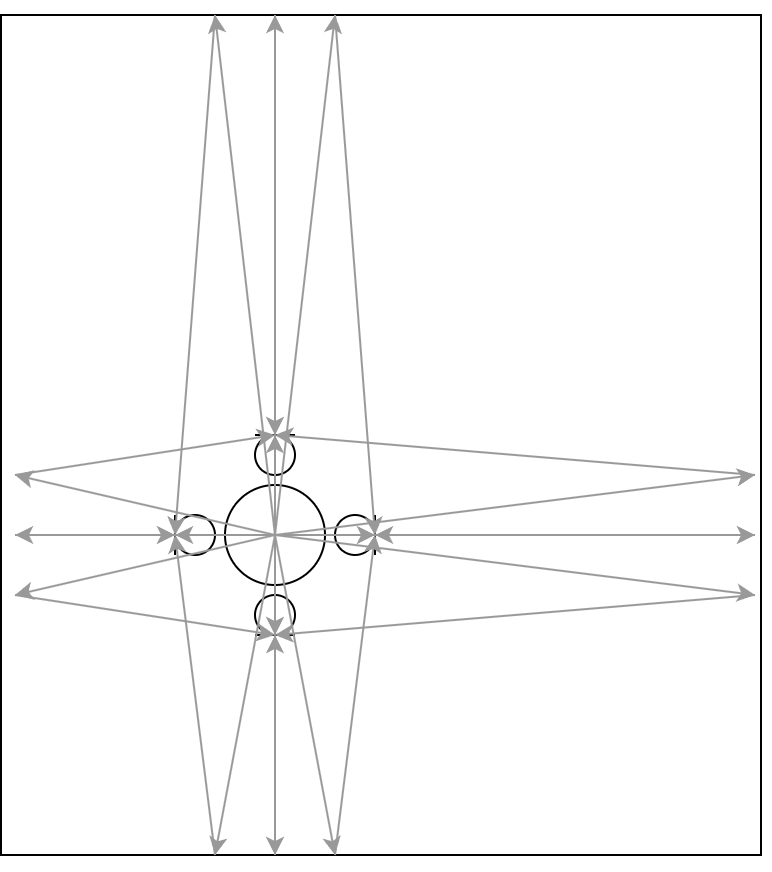

The diagram above was exported from draw.io. Its source (the exported page's mxGraphModel, read from the mxfile embedded in the PNG):
<mxGraphModel dx="901" dy="534" grid="1" gridSize="10" guides="1" tooltips="1" connect="1" arrows="1" fold="1" page="1" pageScale="1" pageWidth="827" pageHeight="1169" math="0" shadow="0">
  <root>
    <mxCell id="0" />
    <mxCell id="1" parent="0" />
    <mxCell id="Zi526OaxW3Dpw-rkOhbu-1" value="" style="rounded=0;whiteSpace=wrap;html=1;allowArrows=0;connectable=0;movable=0;" vertex="1" parent="1">
      <mxGeometry x="223" y="100" width="380" height="420" as="geometry" />
    </mxCell>
    <mxCell id="Zi526OaxW3Dpw-rkOhbu-2" value="" style="ellipse;whiteSpace=wrap;html=1;aspect=fixed;" vertex="1" parent="1">
      <mxGeometry x="335" y="335" width="50" height="50" as="geometry" />
    </mxCell>
    <mxCell id="Zi526OaxW3Dpw-rkOhbu-7" value="" style="verticalLabelPosition=bottom;shadow=0;dashed=0;align=center;html=1;verticalAlign=top;shape=mxgraph.electrical.radio.microphone_1;rotation=90;" vertex="1" parent="1">
      <mxGeometry x="350" y="310" width="20" height="20" as="geometry" />
    </mxCell>
    <mxCell id="Zi526OaxW3Dpw-rkOhbu-8" value="" style="verticalLabelPosition=bottom;shadow=0;dashed=0;align=center;html=1;verticalAlign=top;shape=mxgraph.electrical.radio.microphone_1;rotation=-180;" vertex="1" parent="1">
      <mxGeometry x="390" y="350" width="20" height="20" as="geometry" />
    </mxCell>
    <mxCell id="Zi526OaxW3Dpw-rkOhbu-9" value="" style="verticalLabelPosition=bottom;shadow=0;dashed=0;align=center;html=1;verticalAlign=top;shape=mxgraph.electrical.radio.microphone_1;rotation=0;" vertex="1" parent="1">
      <mxGeometry x="310" y="350" width="20" height="20" as="geometry" />
    </mxCell>
    <mxCell id="Zi526OaxW3Dpw-rkOhbu-10" value="" style="verticalLabelPosition=bottom;shadow=0;dashed=0;align=center;html=1;verticalAlign=top;shape=mxgraph.electrical.radio.microphone_1;rotation=-90;" vertex="1" parent="1">
      <mxGeometry x="350" y="390" width="20" height="20" as="geometry" />
    </mxCell>
    <mxCell id="Zi526OaxW3Dpw-rkOhbu-11" value="" style="endArrow=none;dashed=1;html=1;strokeWidth=1;rounded=0;strokeColor=#CCCCCC;" edge="1" parent="1">
      <mxGeometry width="50" height="50" relative="1" as="geometry">
        <mxPoint x="290" y="360" as="sourcePoint" />
        <mxPoint x="430" y="360" as="targetPoint" />
      </mxGeometry>
    </mxCell>
    <mxCell id="Zi526OaxW3Dpw-rkOhbu-12" value="" style="endArrow=none;dashed=1;html=1;strokeWidth=1;rounded=0;strokeColor=#CCCCCC;" edge="1" parent="1">
      <mxGeometry width="50" height="50" relative="1" as="geometry">
        <mxPoint x="360" y="430" as="sourcePoint" />
        <mxPoint x="360" y="290" as="targetPoint" />
      </mxGeometry>
    </mxCell>
    <mxCell id="Zi526OaxW3Dpw-rkOhbu-25" value="" style="endArrow=classic;html=1;strokeWidth=1;rounded=0;startArrow=none;startFill=0;endFill=1;fillColor=#f5f5f5;strokeColor=#999999;" edge="1" parent="1">
      <mxGeometry width="50" height="50" relative="1" as="geometry">
        <mxPoint x="360" y="360" as="sourcePoint" />
        <mxPoint x="330" y="100" as="targetPoint" />
      </mxGeometry>
    </mxCell>
    <mxCell id="Zi526OaxW3Dpw-rkOhbu-26" value="" style="endArrow=none;html=1;strokeWidth=1;rounded=0;endFill=0;startArrow=classic;startFill=1;fillColor=#f5f5f5;strokeColor=#999999;exitX=0;exitY=0.5;exitDx=0;exitDy=0;exitPerimeter=0;" edge="1" parent="1" source="Zi526OaxW3Dpw-rkOhbu-9">
      <mxGeometry width="50" height="50" relative="1" as="geometry">
        <mxPoint x="320" y="350" as="sourcePoint" />
        <mxPoint x="330" y="100" as="targetPoint" />
      </mxGeometry>
    </mxCell>
    <mxCell id="Zi526OaxW3Dpw-rkOhbu-27" value="" style="endArrow=classic;html=1;strokeWidth=1;rounded=0;startArrow=none;startFill=0;endFill=1;strokeColor=#999999;" edge="1" parent="1">
      <mxGeometry width="50" height="50" relative="1" as="geometry">
        <mxPoint x="360" y="360" as="sourcePoint" />
        <mxPoint x="390" y="100" as="targetPoint" />
      </mxGeometry>
    </mxCell>
    <mxCell id="Zi526OaxW3Dpw-rkOhbu-28" value="" style="endArrow=none;html=1;strokeWidth=1;rounded=0;endFill=0;startArrow=classic;startFill=1;strokeColor=#999999;exitX=0;exitY=0.5;exitDx=0;exitDy=0;exitPerimeter=0;" edge="1" parent="1" source="Zi526OaxW3Dpw-rkOhbu-8">
      <mxGeometry width="50" height="50" relative="1" as="geometry">
        <mxPoint x="400" y="350" as="sourcePoint" />
        <mxPoint x="390" y="100" as="targetPoint" />
      </mxGeometry>
    </mxCell>
    <mxCell id="Zi526OaxW3Dpw-rkOhbu-29" value="" style="endArrow=classic;html=1;strokeWidth=1;rounded=0;startArrow=none;startFill=0;endFill=1;fillColor=#f5f5f5;strokeColor=#999999;" edge="1" parent="1">
      <mxGeometry width="50" height="50" relative="1" as="geometry">
        <mxPoint x="360" y="360" as="sourcePoint" />
        <mxPoint x="360" y="100" as="targetPoint" />
      </mxGeometry>
    </mxCell>
    <mxCell id="Zi526OaxW3Dpw-rkOhbu-30" value="" style="endArrow=none;html=1;strokeWidth=1;rounded=0;endFill=0;startArrow=classic;startFill=1;fillColor=#f5f5f5;strokeColor=#999999;" edge="1" parent="1">
      <mxGeometry width="50" height="50" relative="1" as="geometry">
        <mxPoint x="360" y="310" as="sourcePoint" />
        <mxPoint x="360" y="100" as="targetPoint" />
      </mxGeometry>
    </mxCell>
    <mxCell id="Zi526OaxW3Dpw-rkOhbu-31" value="" style="endArrow=none;html=1;strokeWidth=1;rounded=0;endFill=0;startArrow=classic;startFill=1;fillColor=#f5f5f5;strokeColor=#999999;" edge="1" parent="1">
      <mxGeometry width="50" height="50" relative="1" as="geometry">
        <mxPoint x="600" y="330" as="sourcePoint" />
        <mxPoint x="360" y="360" as="targetPoint" />
      </mxGeometry>
    </mxCell>
    <mxCell id="Zi526OaxW3Dpw-rkOhbu-32" value="" style="endArrow=none;html=1;strokeWidth=1;rounded=0;endFill=0;startArrow=classic;startFill=1;fillColor=#f5f5f5;strokeColor=#999999;exitX=0;exitY=0.5;exitDx=0;exitDy=0;exitPerimeter=0;" edge="1" parent="1" source="Zi526OaxW3Dpw-rkOhbu-7">
      <mxGeometry width="50" height="50" relative="1" as="geometry">
        <mxPoint x="610" y="340" as="sourcePoint" />
        <mxPoint x="600" y="330" as="targetPoint" />
      </mxGeometry>
    </mxCell>
    <mxCell id="Zi526OaxW3Dpw-rkOhbu-33" value="" style="endArrow=none;html=1;strokeWidth=1;rounded=0;endFill=0;startArrow=classic;startFill=1;fillColor=#f5f5f5;strokeColor=#999999;" edge="1" parent="1">
      <mxGeometry width="50" height="50" relative="1" as="geometry">
        <mxPoint x="600" y="390" as="sourcePoint" />
        <mxPoint x="360" y="360" as="targetPoint" />
      </mxGeometry>
    </mxCell>
    <mxCell id="Zi526OaxW3Dpw-rkOhbu-34" value="" style="endArrow=none;html=1;strokeWidth=1;rounded=0;endFill=0;startArrow=classic;startFill=1;fillColor=#f5f5f5;strokeColor=#999999;exitX=0;exitY=0.5;exitDx=0;exitDy=0;exitPerimeter=0;" edge="1" parent="1" source="Zi526OaxW3Dpw-rkOhbu-10">
      <mxGeometry width="50" height="50" relative="1" as="geometry">
        <mxPoint x="370" y="320" as="sourcePoint" />
        <mxPoint x="600" y="390" as="targetPoint" />
      </mxGeometry>
    </mxCell>
    <mxCell id="Zi526OaxW3Dpw-rkOhbu-35" value="" style="endArrow=none;html=1;strokeWidth=1;rounded=0;endFill=0;startArrow=classic;startFill=1;fillColor=#f5f5f5;strokeColor=#999999;" edge="1" parent="1">
      <mxGeometry width="50" height="50" relative="1" as="geometry">
        <mxPoint x="600" y="360" as="sourcePoint" />
        <mxPoint x="360" y="360" as="targetPoint" />
      </mxGeometry>
    </mxCell>
    <mxCell id="Zi526OaxW3Dpw-rkOhbu-36" value="" style="endArrow=none;html=1;strokeWidth=1;rounded=0;endFill=0;startArrow=classic;startFill=1;fillColor=#f5f5f5;strokeColor=#999999;" edge="1" parent="1">
      <mxGeometry width="50" height="50" relative="1" as="geometry">
        <mxPoint x="410" y="360" as="sourcePoint" />
        <mxPoint x="600" y="360" as="targetPoint" />
      </mxGeometry>
    </mxCell>
    <mxCell id="Zi526OaxW3Dpw-rkOhbu-37" value="" style="endArrow=none;html=1;strokeWidth=1;rounded=0;endFill=0;startArrow=classic;startFill=1;fillColor=#f5f5f5;strokeColor=#999999;" edge="1" parent="1">
      <mxGeometry width="50" height="50" relative="1" as="geometry">
        <mxPoint x="330" y="520" as="sourcePoint" />
        <mxPoint x="360" y="360" as="targetPoint" />
      </mxGeometry>
    </mxCell>
    <mxCell id="Zi526OaxW3Dpw-rkOhbu-38" value="" style="endArrow=none;html=1;strokeWidth=1;rounded=0;endFill=0;startArrow=classic;startFill=1;fillColor=#f5f5f5;strokeColor=#999999;exitX=0;exitY=0.5;exitDx=0;exitDy=0;exitPerimeter=0;" edge="1" parent="1" source="Zi526OaxW3Dpw-rkOhbu-9">
      <mxGeometry width="50" height="50" relative="1" as="geometry">
        <mxPoint x="340" y="530" as="sourcePoint" />
        <mxPoint x="330" y="520" as="targetPoint" />
      </mxGeometry>
    </mxCell>
    <mxCell id="Zi526OaxW3Dpw-rkOhbu-39" value="" style="endArrow=none;html=1;strokeWidth=1;rounded=0;endFill=0;startArrow=classic;startFill=1;fillColor=#f5f5f5;strokeColor=#999999;" edge="1" parent="1">
      <mxGeometry width="50" height="50" relative="1" as="geometry">
        <mxPoint x="360" y="520" as="sourcePoint" />
        <mxPoint x="360" y="360" as="targetPoint" />
      </mxGeometry>
    </mxCell>
    <mxCell id="Zi526OaxW3Dpw-rkOhbu-40" value="" style="endArrow=none;html=1;strokeWidth=1;rounded=0;endFill=0;startArrow=classic;startFill=1;fillColor=#f5f5f5;strokeColor=#999999;exitX=0;exitY=0.5;exitDx=0;exitDy=0;exitPerimeter=0;" edge="1" parent="1" source="Zi526OaxW3Dpw-rkOhbu-10">
      <mxGeometry width="50" height="50" relative="1" as="geometry">
        <mxPoint x="370" y="530" as="sourcePoint" />
        <mxPoint x="360" y="520" as="targetPoint" />
      </mxGeometry>
    </mxCell>
    <mxCell id="Zi526OaxW3Dpw-rkOhbu-41" value="" style="endArrow=none;html=1;strokeWidth=1;rounded=0;endFill=0;startArrow=classic;startFill=1;fillColor=#f5f5f5;strokeColor=#999999;" edge="1" parent="1">
      <mxGeometry width="50" height="50" relative="1" as="geometry">
        <mxPoint x="390" y="520" as="sourcePoint" />
        <mxPoint x="360" y="360" as="targetPoint" />
      </mxGeometry>
    </mxCell>
    <mxCell id="Zi526OaxW3Dpw-rkOhbu-42" value="" style="endArrow=none;html=1;strokeWidth=1;rounded=0;endFill=0;startArrow=classic;startFill=1;fillColor=#f5f5f5;strokeColor=#999999;exitX=0;exitY=0.5;exitDx=0;exitDy=0;exitPerimeter=0;" edge="1" parent="1" source="Zi526OaxW3Dpw-rkOhbu-8">
      <mxGeometry width="50" height="50" relative="1" as="geometry">
        <mxPoint x="400" y="530" as="sourcePoint" />
        <mxPoint x="390" y="520" as="targetPoint" />
      </mxGeometry>
    </mxCell>
    <mxCell id="Zi526OaxW3Dpw-rkOhbu-43" value="" style="endArrow=none;html=1;strokeWidth=1;rounded=0;endFill=0;startArrow=classic;startFill=1;fillColor=#f5f5f5;strokeColor=#999999;" edge="1" parent="1">
      <mxGeometry width="50" height="50" relative="1" as="geometry">
        <mxPoint x="230" y="390" as="sourcePoint" />
        <mxPoint x="360" y="360" as="targetPoint" />
      </mxGeometry>
    </mxCell>
    <mxCell id="Zi526OaxW3Dpw-rkOhbu-44" value="" style="endArrow=none;html=1;strokeWidth=1;rounded=0;endFill=0;startArrow=classic;startFill=1;fillColor=#f5f5f5;strokeColor=#999999;" edge="1" parent="1">
      <mxGeometry width="50" height="50" relative="1" as="geometry">
        <mxPoint x="360" y="410" as="sourcePoint" />
        <mxPoint x="230" y="390" as="targetPoint" />
      </mxGeometry>
    </mxCell>
    <mxCell id="Zi526OaxW3Dpw-rkOhbu-45" value="" style="endArrow=none;html=1;strokeWidth=1;rounded=0;endFill=0;startArrow=classic;startFill=1;fillColor=#f5f5f5;strokeColor=#999999;" edge="1" parent="1">
      <mxGeometry width="50" height="50" relative="1" as="geometry">
        <mxPoint x="230" y="360" as="sourcePoint" />
        <mxPoint x="360" y="360" as="targetPoint" />
      </mxGeometry>
    </mxCell>
    <mxCell id="Zi526OaxW3Dpw-rkOhbu-46" value="" style="endArrow=none;html=1;strokeWidth=1;rounded=0;endFill=0;startArrow=classic;startFill=1;fillColor=#f5f5f5;strokeColor=#999999;exitX=0;exitY=0.5;exitDx=0;exitDy=0;exitPerimeter=0;" edge="1" parent="1" source="Zi526OaxW3Dpw-rkOhbu-9">
      <mxGeometry width="50" height="50" relative="1" as="geometry">
        <mxPoint x="240" y="370" as="sourcePoint" />
        <mxPoint x="230" y="360" as="targetPoint" />
      </mxGeometry>
    </mxCell>
    <mxCell id="Zi526OaxW3Dpw-rkOhbu-47" value="" style="endArrow=none;html=1;strokeWidth=1;rounded=0;endFill=0;startArrow=classic;startFill=1;fillColor=#f5f5f5;strokeColor=#999999;" edge="1" parent="1">
      <mxGeometry width="50" height="50" relative="1" as="geometry">
        <mxPoint x="230" y="330" as="sourcePoint" />
        <mxPoint x="360" y="360" as="targetPoint" />
      </mxGeometry>
    </mxCell>
    <mxCell id="Zi526OaxW3Dpw-rkOhbu-48" value="" style="endArrow=none;html=1;strokeWidth=1;rounded=0;endFill=0;startArrow=classic;startFill=1;fillColor=#f5f5f5;strokeColor=#999999;" edge="1" parent="1">
      <mxGeometry width="50" height="50" relative="1" as="geometry">
        <mxPoint x="360" y="310" as="sourcePoint" />
        <mxPoint x="230" y="330" as="targetPoint" />
      </mxGeometry>
    </mxCell>
    <mxCell id="Zi526OaxW3Dpw-rkOhbu-50" value="" style="endArrow=none;html=1;strokeWidth=1;rounded=0;endFill=0;startArrow=classic;startFill=1;fillColor=#f5f5f5;strokeColor=#999999;" edge="1" parent="1">
      <mxGeometry width="50" height="50" relative="1" as="geometry">
        <mxPoint x="360" y="310" as="sourcePoint" />
        <mxPoint x="360" y="390" as="targetPoint" />
      </mxGeometry>
    </mxCell>
    <mxCell id="Zi526OaxW3Dpw-rkOhbu-51" value="" style="endArrow=none;html=1;strokeWidth=1;rounded=0;endFill=0;startArrow=classic;startFill=1;fillColor=#f5f5f5;strokeColor=#999999;exitX=0;exitY=0.5;exitDx=0;exitDy=0;exitPerimeter=0;" edge="1" parent="1" source="Zi526OaxW3Dpw-rkOhbu-8">
      <mxGeometry width="50" height="50" relative="1" as="geometry">
        <mxPoint x="370" y="320" as="sourcePoint" />
        <mxPoint x="330" y="360" as="targetPoint" />
      </mxGeometry>
    </mxCell>
    <mxCell id="Zi526OaxW3Dpw-rkOhbu-52" value="" style="endArrow=none;html=1;strokeWidth=1;rounded=0;endFill=0;startArrow=classic;startFill=1;fillColor=#f5f5f5;strokeColor=#999999;" edge="1" parent="1">
      <mxGeometry width="50" height="50" relative="1" as="geometry">
        <mxPoint x="360" y="410" as="sourcePoint" />
        <mxPoint x="360" y="360" as="targetPoint" />
      </mxGeometry>
    </mxCell>
    <mxCell id="Zi526OaxW3Dpw-rkOhbu-53" value="" style="endArrow=none;html=1;strokeWidth=1;rounded=0;endFill=0;startArrow=classic;startFill=1;fillColor=#f5f5f5;strokeColor=#999999;" edge="1" parent="1">
      <mxGeometry width="50" height="50" relative="1" as="geometry">
        <mxPoint x="310" y="360" as="sourcePoint" />
        <mxPoint x="360" y="360" as="targetPoint" />
      </mxGeometry>
    </mxCell>
  </root>
</mxGraphModel>